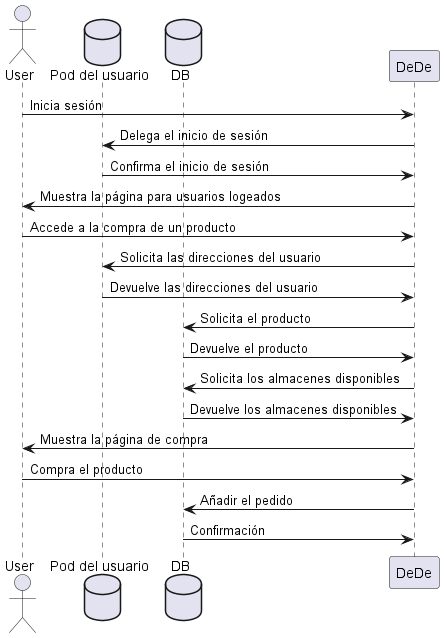

The diagram above was rendered by PlantUML. Its source (embedded in the PNG):
@startuml
actor User
database Pod as "Pod del usuario"
database DB
User -> DeDe: Inicia sesión
DeDe -> Pod: Delega el inicio de sesión
DeDe <- Pod: Confirma el inicio de sesión
User <- DeDe: Muestra la página para usuarios logeados
User -> DeDe: Accede a la compra de un producto
DeDe -> Pod: Solicita las direcciones del usuario
DeDe <- Pod: Devuelve las direcciones del usuario
DeDe -> DB: Solicita el producto
DeDe <- DB: Devuelve el producto
DeDe -> DB: Solicita los almacenes disponibles
DeDe <- DB: Devuelve los almacenes disponibles
User <- DeDe: Muestra la página de compra
User -> DeDe: Compra el producto
DeDe -> DB: Añadir el pedido
DeDe <- DB: Confirmación
@enduml